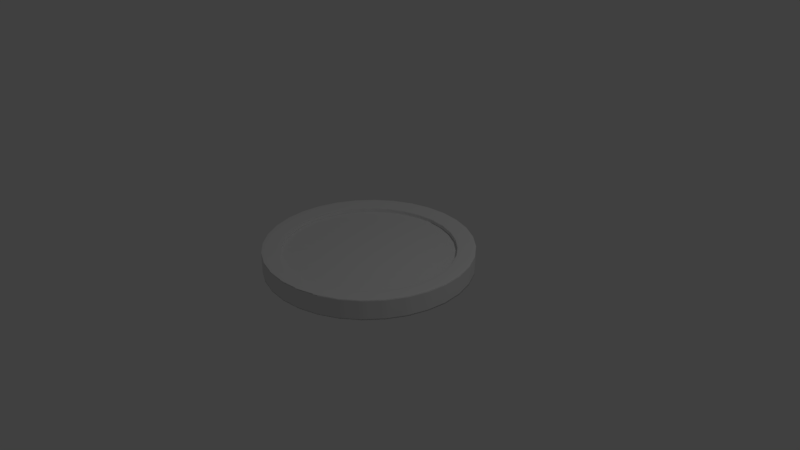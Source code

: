 # Source: InfoIconBase.blend  (saved by Blender 2.79.0; exported with 4.5.12 LTS)
import bpy
from mathutils import Matrix  # noqa: F401  (used for matrix-valued properties, if any)

bpy.ops.wm.read_factory_settings(use_empty=True)
scene = bpy.context.scene
scene.name = 'Scene'

# ---- collections
col_collection_1 = bpy.data.collections.new('Collection 1'); scene.collection.children.link(col_collection_1)

# ---- world
world_world = bpy.data.worlds.new('World'); scene.world = world_world
world_world.color = (0.05088, 0.05088, 0.05088)
world_world.use_sun_shadow = False
world_world.sun_shadow_jitter_overblur = 0.0
world_world.cycles.sampling_method = 'MANUAL'

# ---- cameras
cam_camera = bpy.data.cameras.new('Camera')
cam_camera.clip_end = 100.0
cam_camera.lens = 35.0
cam_camera.sensor_width = 32.0
cam_camera.sensor_height = 18.0
cam_camera.ortho_scale = 7.314
cam_camera.dof.focus_distance = 0.0
cam_camera.dof.aperture_fstop = 128.0

# ---- lights
light_lamp = bpy.data.lights.new('Lamp', 'POINT')
light_lamp.transmission_factor = 0.0
light_lamp.cutoff_distance = 30.0
light_lamp.energy = 100.0
light_lamp.shadow_buffer_clip_start = 1.001
light_lamp.shadow_soft_size = 0.1
light_lamp.shadow_maximum_resolution = 0.006
light_lamp.use_absolute_resolution = True

# ---- meshes
me_cylinder = bpy.data.meshes.new('Cylinder')
me_cylinder.from_pydata([(0.433, 1.045, 1.132), (1.045, 0.433, 1.132), (1.11, 0.2208, 1.132), (1.132, 8.543e-08, 1.132), (1.045, -0.433, 1.132), (0.6287, -0.9409, -1.132), (-0.2208, -1.11, -1.132), (-0.6287, -0.9409, 1.132), (-0.8001, -0.8001, 1.132), (-0.9409, -0.6287, 1.132), (-1.132, 1.093e-06, -1.132), (-1.11, 0.2208, -1.132), (-1.11, 0.2208, 1.132), (-1.045, 0.433, 1.132), (-0.8001, 0.8001, -1.132), (-0.2208, 1.11, -1.132), (0.0, 1.132, 1.132), (0.8001, 0.8001, 1.132), (0.9409, 0.6287, -1.132), (0.9409, 0.6287, 1.132), (1.045, 0.433, -1.132), (1.132, 8.543e-08, -1.132), (1.11, -0.2208, -1.132), (1.11, -0.2208, 1.132), (0.8001, -0.8001, -1.132), (0.6287, -0.9409, 1.132), (0.433, -1.045, -1.132), (0.2208, -1.11, -1.132), (0.2208, -1.11, 1.132), (-0.2208, -1.11, 1.132), (-1.11, -0.2208, 1.132), (-0.9409, 0.6287, 1.132), (-0.433, 1.045, 1.132), (1.045, -0.433, -1.132), (0.9409, -0.6287, -1.132), (0.9409, -0.6287, 1.132), (-0.433, -1.045, 1.132), (-0.8001, -0.8001, -1.132), (-0.9409, -0.6287, -1.132), (-1.045, -0.433, 1.132), (-0.433, 1.045, -1.132), (0.2208, 1.11, 1.132), (-0.2666, 1.34, 2.665), (-0.2666, 1.34, 1.367), (0.9409, 0.6287, 2.206), (0.523, -1.263, -1.367), (0.523, -1.263, -2.665), (0.433, 1.045, -1.132), (0.6287, 0.9409, -1.132), (0.6287, 0.9409, 1.132), (-0.2666, 1.34, -1.367), (-0.2666, 1.34, -2.665), (0.9409, 0.6287, -2.206), (-1.045, -0.433, -2.206), (-1.045, -0.433, -1.132), (0.7593, -1.136, 2.665), (0.7593, -1.136, 1.367), (-0.523, 1.263, 2.665), (-0.523, 1.263, 1.367), (0.8001, 0.8001, 2.206), (0.7593, -1.136, -1.367), (0.7593, -1.136, -2.665), (0.8001, -0.8001, 1.132), (0.433, -1.045, 1.132), (-0.523, 1.263, -1.367), (-0.523, 1.263, -2.665), (-3.687e-07, -1.132, -1.132), (-3.687e-07, -1.132, 1.132), (-0.433, -1.045, -1.132), (-0.6287, -0.9409, -1.132), (0.9664, -0.9664, 2.665), (0.9664, -0.9664, 1.367), (-0.7593, 1.136, 2.665), (-0.7593, 1.136, 1.367), (0.6287, 0.9409, 2.206), (0.9664, -0.9664, -1.367), (0.9664, -0.9664, -2.665), (-0.7593, 1.136, -1.367), (-0.7593, 1.136, -2.665), (0.6287, 0.9409, -2.206), (-1.11, -0.2208, -1.132), (1.136, -0.7593, 2.665), (1.136, -0.7593, 1.367), (-1.132, 1.093e-06, 1.132), (-0.9664, 0.9664, 2.665), (-0.9664, 0.9664, 1.367), (1.136, -0.7593, -1.367), (1.136, -0.7593, -2.665), (-1.045, 0.433, -1.132), (-0.9409, 0.6287, -1.132), (-0.8001, 0.8001, 1.132), (-0.9664, 0.9664, -1.367), (-0.9664, 0.9664, -2.665), (-0.6287, 0.9409, 1.132), (0.433, 1.045, -2.206), (-0.2208, 1.11, 1.132), (1.263, -0.523, 2.665), (1.263, -0.523, 1.367), (0.0, 1.367, -1.367), (0.2666, 1.34, -1.367), (0.2666, 1.34, 1.367), (0.0, 1.367, 1.367), (0.523, 1.263, -1.367), (0.523, 1.263, 1.367), (0.7593, 1.136, -1.367), (0.7593, 1.136, 1.367), (0.9664, 0.9664, -1.367), (0.9664, 0.9664, 1.367), (1.136, 0.7593, -1.367), (1.136, 0.7593, 1.367), (1.263, 0.523, -1.367), (1.263, 0.523, 1.367), (1.34, 0.2666, -1.367), (1.34, 0.2666, 1.367), (1.367, 1.032e-07, -1.367), (1.367, 1.032e-07, 1.367), (1.34, -0.2666, -1.367), (1.34, -0.2666, 1.367), (1.263, -0.523, -1.367), (0.523, -1.263, 1.367), (0.2666, -1.34, -1.367), (0.2666, -1.34, 1.367), (-4.453e-07, -1.367, -1.367), (-4.453e-07, -1.367, 1.367), (-0.2666, -1.34, -1.367), (-0.2666, -1.34, 1.367), (-0.523, -1.263, -1.367), (-0.523, -1.263, 1.367), (-0.7593, -1.136, -1.367), (-0.7593, -1.136, 1.367), (-0.9664, -0.9664, -1.367), (-0.9664, -0.9664, 1.367), (-1.136, -0.7593, -1.367), (-1.136, -0.7593, 1.367), (-1.263, -0.523, -1.367), (-1.263, -0.523, 1.367), (-1.34, -0.2666, -1.367), (-1.34, -0.2666, 1.367), (-1.367, 1.32e-06, -1.367), (-1.367, 1.32e-06, 1.367), (-1.34, 0.2666, -1.367), (-1.34, 0.2666, 1.367), (-1.263, 0.523, -1.367), (-1.263, 0.523, 1.367), (-1.136, 0.7593, -1.367), (-1.136, 0.7593, 1.367), (-1.136, 0.7593, 2.665), (1.263, -0.523, -2.665), (-1.136, 0.7593, -2.665), (0.0, 1.132, 2.206), (0.2208, 1.11, 2.206), (-0.433, -1.045, -2.206), (0.0, 1.132, -1.132), (0.0, 1.132, -2.206), (1.34, -0.2666, 2.665), (-1.263, 0.523, 2.665), (1.34, -0.2666, -2.665), (-0.2208, -1.11, 2.206), (-1.263, 0.523, -2.665), (1.367, 1.032e-07, 2.665), (-1.34, 0.2666, 2.665), (1.367, 1.032e-07, -2.665), (-3.687e-07, -1.132, 2.206), (-1.34, 0.2666, -2.665), (-3.687e-07, -1.132, -2.206), (0.2208, -1.11, -2.206), (1.34, 0.2666, 2.665), (1.263, 0.523, 2.665), (-1.367, 1.32e-06, 2.665), (-1.34, -0.2666, 2.665), (1.263, 0.523, -2.665), (1.34, 0.2666, -2.665), (0.433, -1.045, 2.206), (0.2208, -1.11, 2.206), (-1.34, -0.2666, -2.665), (-1.367, 1.32e-06, -2.665), (0.2208, 1.11, -2.206), (1.045, -0.433, 2.206), (0.433, 1.045, 2.206), (1.045, -0.433, -2.206), (-0.9409, 0.6287, 2.206), (0.8001, 0.8001, -2.206), (0.0, 1.367, 2.665), (0.2666, 1.34, 2.665), (1.045, 0.433, -2.206), (1.045, 0.433, 2.206), (-0.433, -1.045, 2.206), (-0.523, -1.263, 2.665), (1.11, 0.2208, -2.206), (1.11, 0.2208, 2.206), (-0.9409, 0.6287, -2.206), (1.132, 8.543e-08, -2.206), (1.132, 8.543e-08, 2.206), (0.2666, 1.34, -2.665), (1.11, -0.2208, -2.206), (1.11, -0.2208, 2.206), (0.0, 1.367, -2.665), (0.9409, -0.6287, -2.206), (0.9409, -0.6287, 2.206), (-0.523, -1.263, -2.665), (0.8001, -0.8001, -2.206), (0.8001, -0.8001, 2.206), (0.6287, -0.9409, -2.206), (0.6287, -0.9409, 2.206), (-1.045, 0.433, 2.206), (0.433, -1.045, -2.206), (-0.2666, -1.34, 2.665), (-1.045, 0.433, -2.206), (-0.2208, -1.11, -2.206), (-0.2666, -1.34, -2.665), (-1.11, 0.2208, 2.206), (0.2666, -1.34, 2.665), (-0.8001, -0.8001, -2.206), (-0.9409, -0.6287, -2.206), (-0.9409, -0.6287, 2.206), (-0.8001, -0.8001, 2.206), (-4.453e-07, -1.367, 2.665), (-1.045, -0.433, 2.206), (-1.11, 0.2208, -2.206), (-1.11, -0.2208, -2.206), (-1.11, -0.2208, 2.206), (-1.132, 1.093e-06, -2.206), (-1.132, 1.093e-06, 2.206), (-4.453e-07, -1.367, -2.665), (0.2666, -1.34, -2.665), (-0.8001, 0.8001, -2.206), (-0.8001, 0.8001, 2.206), (-0.6287, 0.9409, -2.206), (-0.6287, 0.9409, 2.206), (-0.433, 1.045, -2.206), (-0.433, 1.045, 2.206), (-0.2208, 1.11, -2.206), (-0.2208, 1.11, 2.206), (0.523, 1.263, -2.665), (0.523, 1.263, 2.665), (0.7593, 1.136, -2.665), (0.7593, 1.136, 2.665), (0.9664, 0.9664, -2.665), (0.9664, 0.9664, 2.665), (1.136, 0.7593, -2.665), (1.136, 0.7593, 2.665), (0.523, -1.263, 2.665), (-0.7593, -1.136, -2.665), (-0.7593, -1.136, 2.665), (-0.9664, -0.9664, -2.665), (-0.9664, -0.9664, 2.665), (-1.136, -0.7593, -2.665), (-1.136, -0.7593, 2.665), (-1.263, -0.523, -2.665), (-1.263, -0.523, 2.665), (-0.6287, -0.9409, 2.206), (-0.6287, 0.9409, -1.132), (0.2208, 1.11, -1.132), (0.8001, 0.8001, -1.132), (1.11, 0.2208, -1.132), (-0.6287, -0.9409, -2.206)], [], [(41, 16, 95, 32, 93, 90, 31, 13, 12, 83, 30, 39, 9, 8, 7, 36, 29, 67, 28, 63, 25, 62, 35, 4, 23, 3, 2, 1, 19, 17, 49, 0), (152, 252, 47, 48, 253, 18, 20, 254, 21, 22, 33, 34, 24, 5, 26, 27, 66, 6, 68, 69, 37, 38, 54, 80, 10, 11, 88, 89, 14, 251, 40, 15), (121, 119, 241, 211), (101, 43, 42, 182), (19, 1, 185, 44), (45, 120, 224, 46), (39, 30, 220, 217), (50, 98, 196, 51), (20, 18, 52, 184), (80, 54, 53, 219), (119, 56, 55, 241), (7, 8, 215, 250), (43, 58, 57, 42), (17, 19, 44, 59), (60, 45, 46, 61), (9, 39, 217, 214), (37, 69, 255, 212), (64, 50, 51, 65), (18, 253, 181, 52), (54, 38, 213, 53), (56, 71, 70, 55), (58, 73, 72, 57), (49, 17, 59, 74), (75, 60, 61, 76), (8, 9, 214, 215), (77, 64, 65, 78), (253, 48, 79, 181), (38, 37, 212, 213), (71, 82, 81, 70), (73, 85, 84, 72), (0, 49, 74, 178), (86, 75, 76, 87), (91, 77, 78, 92), (48, 47, 94, 79), (82, 97, 96, 81), (98, 101, 100, 99), (99, 100, 103, 102), (102, 103, 105, 104), (104, 105, 107, 106), (106, 107, 109, 108), (108, 109, 111, 110), (110, 111, 113, 112), (112, 113, 115, 114), (114, 115, 117, 116), (116, 117, 97, 118), (118, 97, 82, 86), (86, 82, 71, 75), (75, 71, 56, 60), (60, 56, 119, 45), (45, 119, 121, 120), (120, 121, 123, 122), (122, 123, 125, 124), (124, 125, 127, 126), (126, 127, 129, 128), (128, 129, 131, 130), (130, 131, 133, 132), (132, 133, 135, 134), (134, 135, 137, 136), (136, 137, 139, 138), (138, 139, 141, 140), (140, 141, 143, 142), (142, 143, 145, 144), (144, 145, 85, 91), (91, 85, 73, 77), (77, 73, 58, 64), (64, 58, 43, 50), (50, 43, 101, 98), (85, 145, 146, 84), (41, 0, 178, 150), (118, 86, 87, 147), (36, 7, 250, 186), (144, 91, 92, 148), (47, 252, 176, 94), (69, 68, 151, 255), (97, 117, 154, 96), (145, 143, 155, 146), (116, 118, 147, 156), (29, 36, 186, 157), (142, 144, 148, 158), (16, 41, 150, 149), (68, 6, 208, 151), (252, 152, 153, 176), (117, 115, 159, 154), (143, 141, 160, 155), (114, 116, 156, 161), (67, 29, 157, 162), (140, 142, 158, 163), (6, 66, 164, 208), (115, 113, 166, 159), (141, 139, 168, 160), (112, 114, 161, 171), (28, 67, 162, 173), (138, 140, 163, 175), (66, 27, 165, 164), (113, 111, 167, 166), (139, 137, 169, 168), (110, 112, 171, 170), (63, 28, 173, 172), (136, 138, 175, 174), (177, 198, 81, 96), (212, 255, 242, 244), (150, 178, 234, 183), (197, 179, 147, 87), (180, 226, 84, 146), (94, 176, 193, 233), (186, 250, 243, 187), (225, 190, 148, 92), (195, 177, 96, 154), (255, 151, 199, 242), (179, 194, 156, 147), (204, 180, 146, 155), (149, 150, 183, 182), (157, 186, 187, 206), (190, 207, 158, 148), (176, 153, 196, 193), (192, 195, 154, 159), (151, 208, 209, 199), (194, 191, 161, 156), (210, 204, 155, 160), (162, 157, 206, 216), (207, 218, 163, 158), (189, 192, 159, 166), (208, 164, 223, 209), (191, 188, 171, 161), (222, 210, 160, 168), (173, 162, 216, 211), (218, 221, 175, 163), (185, 189, 166, 167), (164, 165, 224, 223), (188, 184, 170, 171), (220, 222, 168, 169), (227, 225, 92, 78), (250, 215, 245, 243), (79, 94, 233, 235), (226, 228, 72, 84), (200, 197, 87, 76), (178, 74, 236, 234), (213, 212, 244, 246), (198, 201, 70, 81), (229, 227, 78, 65), (215, 214, 247, 245), (181, 79, 235, 237), (228, 230, 57, 72), (202, 200, 76, 61), (74, 59, 238, 236), (53, 213, 246, 248), (201, 203, 55, 70), (231, 229, 65, 51), (214, 217, 249, 247), (52, 181, 237, 239), (230, 232, 42, 57), (205, 202, 61, 46), (59, 44, 240, 238), (219, 53, 248, 174), (203, 172, 241, 55), (153, 231, 51, 196), (217, 220, 169, 249), (184, 52, 239, 170), (232, 149, 182, 42), (165, 205, 46, 224), (44, 185, 167, 240), (221, 219, 174, 175), (172, 173, 211, 241), (10, 80, 219, 221), (254, 20, 184, 188), (30, 83, 222, 220), (120, 122, 223, 224), (1, 2, 189, 185), (123, 121, 211, 216), (11, 10, 221, 218), (21, 254, 188, 191), (83, 12, 210, 222), (122, 124, 209, 223), (2, 3, 192, 189), (125, 123, 216, 206), (88, 11, 218, 207), (22, 21, 191, 194), (98, 99, 193, 196), (12, 13, 204, 210), (124, 126, 199, 209), (3, 23, 195, 192), (100, 101, 182, 183), (127, 125, 206, 187), (89, 88, 207, 190), (33, 22, 194, 179), (13, 31, 180, 204), (126, 128, 242, 199), (23, 4, 177, 195), (99, 102, 233, 193), (129, 127, 187, 243), (103, 100, 183, 234), (14, 89, 190, 225), (34, 33, 179, 197), (31, 90, 226, 180), (128, 130, 244, 242), (4, 35, 198, 177), (102, 104, 235, 233), (131, 129, 243, 245), (105, 103, 234, 236), (251, 14, 225, 227), (24, 34, 197, 200), (90, 93, 228, 226), (130, 132, 246, 244), (35, 62, 201, 198), (104, 106, 237, 235), (133, 131, 245, 247), (107, 105, 236, 238), (40, 251, 227, 229), (5, 24, 200, 202), (93, 32, 230, 228), (132, 134, 248, 246), (62, 25, 203, 201), (106, 108, 239, 237), (135, 133, 247, 249), (109, 107, 238, 240), (15, 40, 229, 231), (26, 5, 202, 205), (32, 95, 232, 230), (134, 136, 174, 248), (25, 63, 172, 203), (108, 110, 170, 239), (137, 135, 249, 169), (111, 109, 240, 167), (152, 15, 231, 153), (27, 26, 205, 165), (95, 16, 149, 232)])
me_cylinder.polygons.foreach_set('use_smooth', [True] * 226)
me_cylinder.use_remesh_preserve_volume = False
me_cylinder.use_remesh_preserve_attributes = False
me_cylinder.use_mirror_vertex_groups = False
me_cylinder.update()

# ---- objects
ob_cylinder = bpy.data.objects.new('Cylinder', me_cylinder)
ob_lamp = bpy.data.objects.new('Lamp', light_lamp)
ob_camera = bpy.data.objects.new('Camera', cam_camera)

# ---- transforms, parenting, visibility, modifiers, constraints
ob_cylinder.location = (0.0, 0.0, 0.0)
ob_cylinder.scale = (1.0, 1.0, -0.04975)
ob_cylinder.lineart.crease_threshold = 0.0
_m = ob_cylinder.modifiers.new('Subsurf', 'SUBSURF')
_m.uv_smooth = 'PRESERVE_CORNERS'
_m.quality = 2
_m.subdivision_type = 'SIMPLE'
_m.show_only_control_edges = False
ob_lamp.location = (4.076, 1.005, 5.904)
ob_lamp.rotation_euler = (0.6503, 0.05522, 1.866)
ob_lamp.lock_rotations_4d = False
ob_lamp.empty_display_type = 'ARROWS'
ob_lamp.color = (0.0, 0.0, 0.0, 0.0)
ob_lamp.lineart.crease_threshold = 0.0
ob_camera.location = (7.481, -6.508, 5.344)
ob_camera.rotation_euler = (1.109, 0.0, 0.8149)
ob_camera.lock_rotations_4d = False
ob_camera.empty_display_type = 'ARROWS'
ob_camera.color = (0.0, 0.0, 0.0, 0.0)
ob_camera.display_type = 'WIRE'
ob_camera.lineart.crease_threshold = 0.0

# ---- collection membership
col_collection_1.objects.link(ob_cylinder)
col_collection_1.objects.link(ob_lamp)
col_collection_1.objects.link(ob_camera)

# ---- scene / render settings (as saved in the file)
scene.camera = ob_camera
scene.frame_start = 1; scene.frame_end = 250; scene.frame_set(1)
scene.render.engine = 'BLENDER_EEVEE_NEXT'
scene.render.resolution_percentage = 50
scene.render.dither_intensity = 0.0
scene.cycles.use_denoising = False
scene.cycles.samples = 128
scene.cycles.sampling_pattern = 'TABULATED_SOBOL'
scene.cycles.use_adaptive_sampling = False
scene.cycles.use_light_tree = False
scene.cycles.blur_glossy = 0.0
scene.cycles.sample_clamp_indirect = 0.0
scene.view_settings.view_transform = 'Standard'
bpy.context.view_layer.update()
